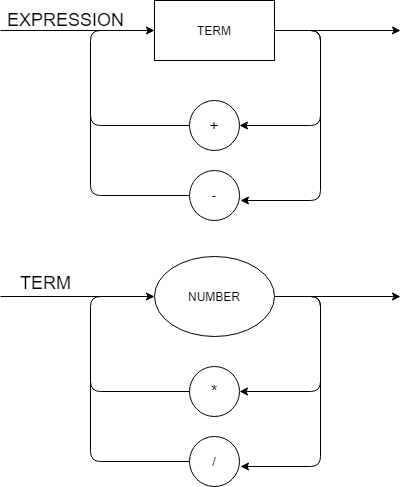

The diagram above was exported from draw.io. Its source (the exported page's mxGraphModel, read from the mxfile embedded in the PNG):
<mxGraphModel dx="2942" dy="1122" grid="0" gridSize="10" guides="1" tooltips="1" connect="1" arrows="1" fold="1" page="1" pageScale="1" pageWidth="827" pageHeight="1169" math="0" shadow="0">
  <root>
    <mxCell id="0" />
    <mxCell id="1" parent="0" />
    <mxCell id="aZBXIDtn2xqbmhZ1KrJ5-2" value="&lt;font size=&quot;3&quot;&gt;+&lt;/font&gt;" style="ellipse;whiteSpace=wrap;html=1;aspect=fixed;" parent="1" vertex="1">
      <mxGeometry x="389" y="260" width="50" height="50" as="geometry" />
    </mxCell>
    <mxCell id="aZBXIDtn2xqbmhZ1KrJ5-4" value="-" style="ellipse;whiteSpace=wrap;html=1;aspect=fixed;" parent="1" vertex="1">
      <mxGeometry x="389" y="330" width="50" height="50" as="geometry" />
    </mxCell>
    <mxCell id="aZBXIDtn2xqbmhZ1KrJ5-6" value="" style="endArrow=classic;html=1;entryX=1;entryY=0.5;entryDx=0;entryDy=0;" parent="1" target="aZBXIDtn2xqbmhZ1KrJ5-2" edge="1">
      <mxGeometry width="50" height="50" relative="1" as="geometry">
        <mxPoint x="474" y="190" as="sourcePoint" />
        <mxPoint x="474" y="260" as="targetPoint" />
        <Array as="points">
          <mxPoint x="520" y="190" />
          <mxPoint x="520" y="285" />
        </Array>
      </mxGeometry>
    </mxCell>
    <mxCell id="aZBXIDtn2xqbmhZ1KrJ5-7" value="" style="endArrow=classic;html=1;exitX=1;exitY=0.5;exitDx=0;exitDy=0;" parent="1" edge="1">
      <mxGeometry width="50" height="50" relative="1" as="geometry">
        <mxPoint x="474" y="190" as="sourcePoint" />
        <mxPoint x="440" y="360" as="targetPoint" />
        <Array as="points">
          <mxPoint x="520" y="190" />
          <mxPoint x="520" y="360" />
        </Array>
      </mxGeometry>
    </mxCell>
    <mxCell id="aZBXIDtn2xqbmhZ1KrJ5-10" value="" style="endArrow=classic;html=1;entryX=0;entryY=0.5;entryDx=0;entryDy=0;exitX=0;exitY=0.5;exitDx=0;exitDy=0;" parent="1" source="aZBXIDtn2xqbmhZ1KrJ5-2" edge="1">
      <mxGeometry width="50" height="50" relative="1" as="geometry">
        <mxPoint x="390" y="330" as="sourcePoint" />
        <mxPoint x="354" y="190" as="targetPoint" />
        <Array as="points">
          <mxPoint x="290" y="285" />
          <mxPoint x="290" y="190" />
        </Array>
      </mxGeometry>
    </mxCell>
    <mxCell id="aZBXIDtn2xqbmhZ1KrJ5-14" value="" style="endArrow=none;html=1;exitX=0;exitY=0.5;exitDx=0;exitDy=0;" parent="1" source="aZBXIDtn2xqbmhZ1KrJ5-4" edge="1">
      <mxGeometry width="50" height="50" relative="1" as="geometry">
        <mxPoint x="390" y="330" as="sourcePoint" />
        <mxPoint x="290" y="270" as="targetPoint" />
        <Array as="points">
          <mxPoint x="290" y="355" />
        </Array>
      </mxGeometry>
    </mxCell>
    <mxCell id="aZBXIDtn2xqbmhZ1KrJ5-20" value="" style="endArrow=none;html=1;" parent="1" edge="1">
      <mxGeometry width="50" height="50" relative="1" as="geometry">
        <mxPoint x="310" y="190" as="sourcePoint" />
        <mxPoint x="200" y="190" as="targetPoint" />
      </mxGeometry>
    </mxCell>
    <mxCell id="aZBXIDtn2xqbmhZ1KrJ5-21" value="" style="endArrow=classic;html=1;" parent="1" edge="1">
      <mxGeometry width="50" height="50" relative="1" as="geometry">
        <mxPoint x="510" y="190" as="sourcePoint" />
        <mxPoint x="600" y="190" as="targetPoint" />
      </mxGeometry>
    </mxCell>
    <mxCell id="F-88Rp3qvAjjPv7ncMr_-31" value="NUMBER" style="ellipse;whiteSpace=wrap;html=1;" parent="1" vertex="1">
      <mxGeometry x="354" y="416" width="120" height="80" as="geometry" />
    </mxCell>
    <mxCell id="F-88Rp3qvAjjPv7ncMr_-32" value="&lt;font size=&quot;3&quot;&gt;*&lt;/font&gt;" style="ellipse;whiteSpace=wrap;html=1;aspect=fixed;" parent="1" vertex="1">
      <mxGeometry x="389" y="526" width="50" height="50" as="geometry" />
    </mxCell>
    <mxCell id="F-88Rp3qvAjjPv7ncMr_-34" value="/" style="ellipse;whiteSpace=wrap;html=1;aspect=fixed;" parent="1" vertex="1">
      <mxGeometry x="389" y="596" width="50" height="50" as="geometry" />
    </mxCell>
    <mxCell id="F-88Rp3qvAjjPv7ncMr_-36" value="" style="endArrow=classic;html=1;entryX=1;entryY=0.5;entryDx=0;entryDy=0;" parent="1" target="F-88Rp3qvAjjPv7ncMr_-32" edge="1">
      <mxGeometry width="50" height="50" relative="1" as="geometry">
        <mxPoint x="474" y="456" as="sourcePoint" />
        <mxPoint x="474" y="526" as="targetPoint" />
        <Array as="points">
          <mxPoint x="520" y="456" />
          <mxPoint x="520" y="551" />
        </Array>
      </mxGeometry>
    </mxCell>
    <mxCell id="F-88Rp3qvAjjPv7ncMr_-37" value="" style="endArrow=classic;html=1;exitX=1;exitY=0.5;exitDx=0;exitDy=0;" parent="1" source="F-88Rp3qvAjjPv7ncMr_-31" edge="1">
      <mxGeometry width="50" height="50" relative="1" as="geometry">
        <mxPoint x="520" y="546" as="sourcePoint" />
        <mxPoint x="440" y="626" as="targetPoint" />
        <Array as="points">
          <mxPoint x="520" y="456" />
          <mxPoint x="520" y="626" />
        </Array>
      </mxGeometry>
    </mxCell>
    <mxCell id="F-88Rp3qvAjjPv7ncMr_-40" value="" style="endArrow=classic;html=1;entryX=0;entryY=0.5;entryDx=0;entryDy=0;exitX=0;exitY=0.5;exitDx=0;exitDy=0;" parent="1" source="F-88Rp3qvAjjPv7ncMr_-32" target="F-88Rp3qvAjjPv7ncMr_-31" edge="1">
      <mxGeometry width="50" height="50" relative="1" as="geometry">
        <mxPoint x="390" y="596" as="sourcePoint" />
        <mxPoint x="440" y="546" as="targetPoint" />
        <Array as="points">
          <mxPoint x="290" y="551" />
          <mxPoint x="290" y="456" />
        </Array>
      </mxGeometry>
    </mxCell>
    <mxCell id="F-88Rp3qvAjjPv7ncMr_-41" value="" style="endArrow=none;html=1;exitX=0;exitY=0.5;exitDx=0;exitDy=0;" parent="1" source="F-88Rp3qvAjjPv7ncMr_-34" edge="1">
      <mxGeometry width="50" height="50" relative="1" as="geometry">
        <mxPoint x="390" y="596" as="sourcePoint" />
        <mxPoint x="290" y="536" as="targetPoint" />
        <Array as="points">
          <mxPoint x="290" y="621" />
        </Array>
      </mxGeometry>
    </mxCell>
    <mxCell id="F-88Rp3qvAjjPv7ncMr_-44" value="" style="endArrow=none;html=1;" parent="1" edge="1">
      <mxGeometry width="50" height="50" relative="1" as="geometry">
        <mxPoint x="310" y="456" as="sourcePoint" />
        <mxPoint x="200" y="456" as="targetPoint" />
      </mxGeometry>
    </mxCell>
    <mxCell id="F-88Rp3qvAjjPv7ncMr_-45" value="" style="endArrow=classic;html=1;" parent="1" edge="1">
      <mxGeometry width="50" height="50" relative="1" as="geometry">
        <mxPoint x="510" y="456" as="sourcePoint" />
        <mxPoint x="600" y="456" as="targetPoint" />
      </mxGeometry>
    </mxCell>
    <mxCell id="F-88Rp3qvAjjPv7ncMr_-46" value="&lt;font style=&quot;font-size: 18px&quot;&gt;TERM&lt;/font&gt;" style="text;html=1;align=center;verticalAlign=middle;resizable=0;points=[];autosize=1;" parent="1" vertex="1">
      <mxGeometry x="210" y="433" width="70" height="20" as="geometry" />
    </mxCell>
    <mxCell id="F-88Rp3qvAjjPv7ncMr_-47" value="TERM" style="rounded=0;whiteSpace=wrap;html=1;" parent="1" vertex="1">
      <mxGeometry x="354" y="160" width="120" height="60" as="geometry" />
    </mxCell>
    <mxCell id="F-88Rp3qvAjjPv7ncMr_-48" value="&lt;font style=&quot;font-size: 18px&quot;&gt;EXPRESSION&lt;/font&gt;" style="text;html=1;align=center;verticalAlign=middle;resizable=0;points=[];autosize=1;" parent="1" vertex="1">
      <mxGeometry x="200" y="170" width="130" height="20" as="geometry" />
    </mxCell>
  </root>
</mxGraphModel>